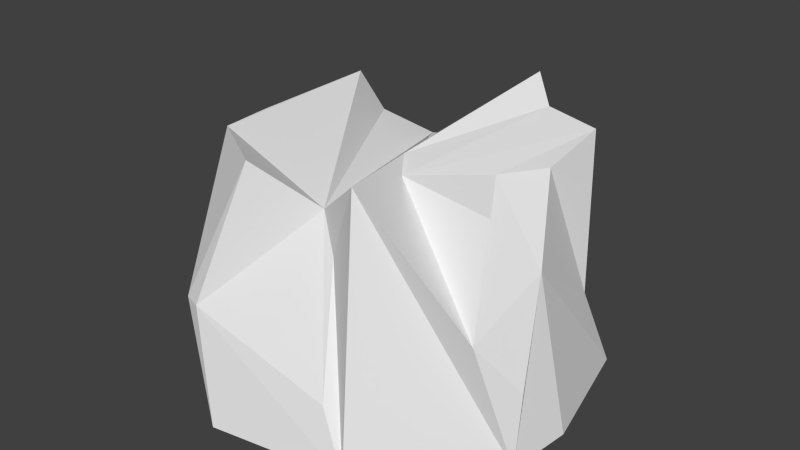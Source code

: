 # Source: mountain.blend  (saved by Blender 2.72.0; exported with 4.5.12 LTS)
import bpy
from mathutils import Matrix  # noqa: F401  (used for matrix-valued properties, if any)

bpy.ops.wm.read_factory_settings(use_empty=True)
scene = bpy.context.scene
scene.name = 'Scene'

# ---- collections
col_collection_1 = bpy.data.collections.new('Collection 1'); scene.collection.children.link(col_collection_1)

# ---- world
world_world = bpy.data.worlds.new('World'); scene.world = world_world
world_world.color = (0.05088, 0.05088, 0.05088)
world_world.use_sun_shadow = False
world_world.sun_shadow_jitter_overblur = 0.0
world_world.cycles.sampling_method = 'MANUAL'
world_world.cycles.sample_map_resolution = 256

# ---- meshes
me_circle = bpy.data.meshes.new('Circle')
me_circle.from_pydata([(2.479e-07, 2.597, 0.0), (-2.41, 1.42, 0.0), (-2.211, -1.043, 0.0), (2.16, -0.1839, 1.848), (-0.4274, -2.561, 0.0), (1.236, -2.284, 0.0), (2.504, -1.043, 0.0), (2.588, -0.2144, 0.0), (2.174, 1.42, -0.04832), (1.4, 1.746, -0.04832), (1.506e-07, 1.942, 2.131), (-0.6306, 1.53, 2.131), (-1.042, 1.067, 2.485), (-1.236, 0.8565, 3.0), (-1.557, 0.4768, 2.623), (-1.685, -0.1604, 2.748), (-1.2, -0.7801, 3.0), (-1.147, -1.41, 3.0), (-0.3197, -1.916, 3.0), (0.3197, -1.468, 2.485), (0.9243, -1.708, 3.0), (0.7543, -0.7514, 2.738), (1.904, -0.7801, 2.61), (1.526, -0.1604, 2.763), (1.781, 0.4768, 2.694), (1.956, 1.062, 3.0), (0.8078, 1.69, 2.131), (1.327, 1.105, 3.092), (1.136, 1.211, 1.389), (1.983, 1.075, 0.9697), (0.529, -0.4399, 2.82), (0.9699, 1.437, 3.328), (-0.3985, 1.123, 2.236), (-1.006, -2.272, 1.313), (-0.7891, -2.346, 1.313), (0.8881, -2.175, 0.6846), (0.5687, -1.615, 2.079), (2.139, -1.329, 1.491), (2.53, -0.9789, 0.9243)], [], [(0, 1, 13, 12, 11, 10), (38, 3, 37), (9, 0, 10, 26, 31, 28), (18, 17, 33, 34), (37, 3, 23, 22), (29, 28, 31, 27, 25), (5, 6, 38, 37, 22, 21, 30, 27, 31, 32, 26, 10, 11, 12, 19, 20), (20, 19, 36, 35, 5), (6, 7, 3, 38), (7, 8, 29, 25, 24, 23, 3), (18, 34, 4, 5, 35, 36, 19), (13, 14, 15, 16), (30, 21, 22, 23, 24, 25, 27), (8, 9, 28, 29), (26, 32, 31), (14, 13, 1, 2, 16, 15), (2, 4, 34, 33, 17, 16), (16, 17, 18, 19, 12, 13)])
me_circle.use_remesh_preserve_volume = False
me_circle.use_remesh_preserve_attributes = False
me_circle.use_mirror_vertex_groups = False
me_circle.update()

# ---- objects
ob_circle = bpy.data.objects.new('Circle', me_circle)

# ---- transforms, parenting, visibility, modifiers, constraints
ob_circle.location = (0.0, 0.0, 0.0)
ob_circle.lineart.crease_threshold = 0.0

# ---- collection membership
col_collection_1.objects.link(ob_circle)

# ---- scene / render settings (as saved in the file)
scene.frame_start = 1; scene.frame_end = 250; scene.frame_set(1)
scene.render.engine = 'BLENDER_EEVEE_NEXT'
scene.render.resolution_percentage = 50
scene.render.dither_intensity = 0.0
scene.cycles.use_denoising = False
scene.cycles.samples = 10
scene.cycles.sampling_pattern = 'TABULATED_SOBOL'
scene.cycles.light_sampling_threshold = 0.0
scene.cycles.use_adaptive_sampling = False
scene.cycles.use_light_tree = False
scene.cycles.blur_glossy = 0.0
scene.cycles.pixel_filter_type = 'GAUSSIAN'
scene.cycles.sample_clamp_indirect = 0.0
scene.view_settings.view_transform = 'Standard'
bpy.context.view_layer.update()

# ---- added for rendering (the .blend has no active camera and no usable light): camera, sun
cam_auto = bpy.data.cameras.new('AutoCamera')
cam_auto.lens = 50.0
cam_auto.sensor_width = 36.0
cam_auto.clip_end = 1000.0
ob_auto_camera = bpy.data.objects.new('AutoCamera', cam_auto)
scene.collection.objects.link(ob_auto_camera)
ob_auto_camera.location = (7.43163, -8.79375, 7.51415)
ob_auto_camera.rotation_euler = (1.09748, -7.21219e-08, 0.694738)
scene.camera = ob_auto_camera
light_auto_sun = bpy.data.lights.new('AutoSun', 'SUN')
light_auto_sun.energy = 3.0
light_auto_sun.angle = 0.0523599
ob_auto_sun = bpy.data.objects.new('AutoSun', light_auto_sun)
scene.collection.objects.link(ob_auto_sun)
ob_auto_sun.rotation_euler = (0.872665, 0.174533, 0.523599)
bpy.context.view_layer.update()
